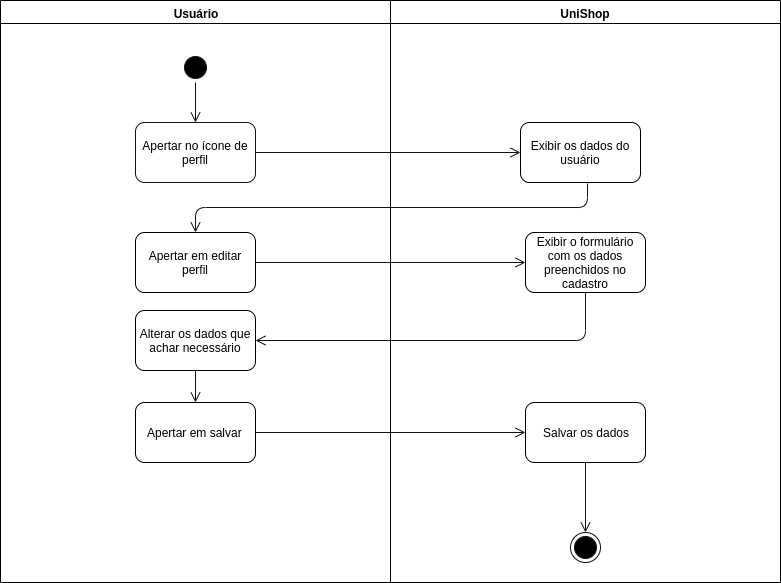

The diagram above was exported from draw.io. Its source (the exported page's mxGraphModel, read from the mxfile embedded in the PNG):
<mxGraphModel dx="1001" dy="463" grid="1" gridSize="10" guides="1" tooltips="1" connect="1" arrows="1" fold="1" page="1" pageScale="1" pageWidth="827" pageHeight="1169" math="0" shadow="0">
  <root>
    <mxCell id="tD7GI24HfSgKCMR_iRrI-0" />
    <mxCell id="tD7GI24HfSgKCMR_iRrI-1" parent="tD7GI24HfSgKCMR_iRrI-0" />
    <mxCell id="xzvSCaG2JO-WmmJKiFpa-0" value="Usuário" style="swimlane;whiteSpace=wrap;fillColor=#FFFFFF;startSize=23;" vertex="1" parent="tD7GI24HfSgKCMR_iRrI-1">
      <mxGeometry x="50" y="128" width="390" height="582" as="geometry">
        <mxRectangle x="50" y="128" width="70" height="23" as="alternateBounds" />
      </mxGeometry>
    </mxCell>
    <mxCell id="xzvSCaG2JO-WmmJKiFpa-5" value="" style="ellipse;html=1;shape=startState;fillColor=#000000;strokeColor=#121212;" vertex="1" parent="xzvSCaG2JO-WmmJKiFpa-0">
      <mxGeometry x="180" y="52" width="30" height="30" as="geometry" />
    </mxCell>
    <mxCell id="xzvSCaG2JO-WmmJKiFpa-6" value="Apertar no ícone de perfil" style="rounded=1;whiteSpace=wrap;html=1;strokeColor=#121212;fillColor=#FFFFFF;" vertex="1" parent="xzvSCaG2JO-WmmJKiFpa-0">
      <mxGeometry x="135" y="122" width="120" height="60" as="geometry" />
    </mxCell>
    <mxCell id="xzvSCaG2JO-WmmJKiFpa-7" value="" style="edgeStyle=orthogonalEdgeStyle;html=1;verticalAlign=bottom;endArrow=open;endSize=8;strokeColor=#121212;fillColor=#121212;exitX=0.5;exitY=1;exitDx=0;exitDy=0;entryX=0.5;entryY=0;entryDx=0;entryDy=0;" edge="1" parent="xzvSCaG2JO-WmmJKiFpa-0" source="xzvSCaG2JO-WmmJKiFpa-5" target="xzvSCaG2JO-WmmJKiFpa-6">
      <mxGeometry relative="1" as="geometry">
        <mxPoint x="-140" y="202" as="targetPoint" />
        <mxPoint x="135" y="202" as="sourcePoint" />
      </mxGeometry>
    </mxCell>
    <mxCell id="xzvSCaG2JO-WmmJKiFpa-10" value="Apertar em editar perfil" style="rounded=1;whiteSpace=wrap;html=1;" vertex="1" parent="xzvSCaG2JO-WmmJKiFpa-0">
      <mxGeometry x="135" y="232" width="120" height="60" as="geometry" />
    </mxCell>
    <mxCell id="xzvSCaG2JO-WmmJKiFpa-12" value="Alterar os dados que achar necessário" style="rounded=1;whiteSpace=wrap;html=1;" vertex="1" parent="xzvSCaG2JO-WmmJKiFpa-0">
      <mxGeometry x="135" y="310" width="120" height="60" as="geometry" />
    </mxCell>
    <mxCell id="xzvSCaG2JO-WmmJKiFpa-15" value="Apertar em salvar&amp;nbsp;" style="rounded=1;whiteSpace=wrap;html=1;" vertex="1" parent="xzvSCaG2JO-WmmJKiFpa-0">
      <mxGeometry x="135" y="402" width="120" height="60" as="geometry" />
    </mxCell>
    <mxCell id="xzvSCaG2JO-WmmJKiFpa-21" value="" style="edgeStyle=orthogonalEdgeStyle;html=1;verticalAlign=bottom;endArrow=open;endSize=8;strokeColor=#121212;fillColor=#121212;exitX=0.5;exitY=1;exitDx=0;exitDy=0;entryX=0.5;entryY=0;entryDx=0;entryDy=0;" edge="1" parent="xzvSCaG2JO-WmmJKiFpa-0" source="xzvSCaG2JO-WmmJKiFpa-12" target="xzvSCaG2JO-WmmJKiFpa-15">
      <mxGeometry relative="1" as="geometry">
        <mxPoint x="560" y="192" as="targetPoint" />
        <mxPoint x="295" y="192" as="sourcePoint" />
      </mxGeometry>
    </mxCell>
    <mxCell id="xzvSCaG2JO-WmmJKiFpa-4" value="UniShop" style="swimlane;whiteSpace=wrap;fillColor=#FFFFFF;" vertex="1" parent="tD7GI24HfSgKCMR_iRrI-1">
      <mxGeometry x="440" y="128" width="390" height="582" as="geometry">
        <mxRectangle x="440" y="128" width="80" height="23" as="alternateBounds" />
      </mxGeometry>
    </mxCell>
    <mxCell id="xzvSCaG2JO-WmmJKiFpa-9" value="Exibir os dados do usuário" style="rounded=1;whiteSpace=wrap;html=1;" vertex="1" parent="xzvSCaG2JO-WmmJKiFpa-4">
      <mxGeometry x="130" y="122" width="120" height="60" as="geometry" />
    </mxCell>
    <mxCell id="xzvSCaG2JO-WmmJKiFpa-11" value="Exibir o formulário com os dados preenchidos no cadastro" style="rounded=1;whiteSpace=wrap;html=1;" vertex="1" parent="xzvSCaG2JO-WmmJKiFpa-4">
      <mxGeometry x="135" y="232" width="120" height="60" as="geometry" />
    </mxCell>
    <mxCell id="xzvSCaG2JO-WmmJKiFpa-16" value="Salvar os dados" style="rounded=1;whiteSpace=wrap;html=1;" vertex="1" parent="xzvSCaG2JO-WmmJKiFpa-4">
      <mxGeometry x="135" y="402" width="120" height="60" as="geometry" />
    </mxCell>
    <mxCell id="xzvSCaG2JO-WmmJKiFpa-2" value="" style="ellipse;html=1;shape=endState;fillColor=#000000;strokeColor=#121212;" vertex="1" parent="xzvSCaG2JO-WmmJKiFpa-4">
      <mxGeometry x="180" y="532" width="30" height="30" as="geometry" />
    </mxCell>
    <mxCell id="xzvSCaG2JO-WmmJKiFpa-24" value="" style="edgeStyle=orthogonalEdgeStyle;html=1;verticalAlign=bottom;endArrow=open;endSize=8;strokeColor=#121212;fillColor=#121212;exitX=0.5;exitY=1;exitDx=0;exitDy=0;entryX=0.5;entryY=0;entryDx=0;entryDy=0;" edge="1" parent="xzvSCaG2JO-WmmJKiFpa-4" source="xzvSCaG2JO-WmmJKiFpa-16" target="xzvSCaG2JO-WmmJKiFpa-2">
      <mxGeometry relative="1" as="geometry">
        <mxPoint x="130" y="452" as="targetPoint" />
        <mxPoint x="120" y="362" as="sourcePoint" />
      </mxGeometry>
    </mxCell>
    <mxCell id="xzvSCaG2JO-WmmJKiFpa-17" value="" style="edgeStyle=orthogonalEdgeStyle;html=1;verticalAlign=bottom;endArrow=open;endSize=8;strokeColor=#121212;fillColor=#121212;exitX=1;exitY=0.5;exitDx=0;exitDy=0;entryX=0;entryY=0.5;entryDx=0;entryDy=0;" edge="1" parent="tD7GI24HfSgKCMR_iRrI-1" source="xzvSCaG2JO-WmmJKiFpa-6" target="xzvSCaG2JO-WmmJKiFpa-9">
      <mxGeometry relative="1" as="geometry">
        <mxPoint x="255" y="260" as="targetPoint" />
        <mxPoint x="255" y="220" as="sourcePoint" />
      </mxGeometry>
    </mxCell>
    <mxCell id="xzvSCaG2JO-WmmJKiFpa-18" value="" style="edgeStyle=orthogonalEdgeStyle;html=1;verticalAlign=bottom;endArrow=open;endSize=8;strokeColor=#121212;fillColor=#121212;exitX=0.558;exitY=1.017;exitDx=0;exitDy=0;entryX=0.5;entryY=0;entryDx=0;entryDy=0;exitPerimeter=0;" edge="1" parent="tD7GI24HfSgKCMR_iRrI-1" source="xzvSCaG2JO-WmmJKiFpa-9" target="xzvSCaG2JO-WmmJKiFpa-10">
      <mxGeometry relative="1" as="geometry">
        <mxPoint x="580" y="290" as="targetPoint" />
        <mxPoint x="315" y="290" as="sourcePoint" />
      </mxGeometry>
    </mxCell>
    <mxCell id="xzvSCaG2JO-WmmJKiFpa-19" value="" style="edgeStyle=orthogonalEdgeStyle;html=1;verticalAlign=bottom;endArrow=open;endSize=8;strokeColor=#121212;fillColor=#121212;exitX=1;exitY=0.5;exitDx=0;exitDy=0;entryX=0;entryY=0.5;entryDx=0;entryDy=0;" edge="1" parent="tD7GI24HfSgKCMR_iRrI-1" source="xzvSCaG2JO-WmmJKiFpa-10" target="xzvSCaG2JO-WmmJKiFpa-11">
      <mxGeometry relative="1" as="geometry">
        <mxPoint x="590" y="300" as="targetPoint" />
        <mxPoint x="325" y="300" as="sourcePoint" />
      </mxGeometry>
    </mxCell>
    <mxCell id="xzvSCaG2JO-WmmJKiFpa-20" value="" style="edgeStyle=orthogonalEdgeStyle;html=1;verticalAlign=bottom;endArrow=open;endSize=8;strokeColor=#121212;fillColor=#121212;exitX=0.5;exitY=1;exitDx=0;exitDy=0;entryX=1;entryY=0.5;entryDx=0;entryDy=0;" edge="1" parent="tD7GI24HfSgKCMR_iRrI-1" source="xzvSCaG2JO-WmmJKiFpa-11" target="xzvSCaG2JO-WmmJKiFpa-12">
      <mxGeometry relative="1" as="geometry">
        <mxPoint x="600" y="310" as="targetPoint" />
        <mxPoint x="335" y="310" as="sourcePoint" />
      </mxGeometry>
    </mxCell>
    <mxCell id="xzvSCaG2JO-WmmJKiFpa-22" value="" style="edgeStyle=orthogonalEdgeStyle;html=1;verticalAlign=bottom;endArrow=open;endSize=8;strokeColor=#121212;fillColor=#121212;exitX=1;exitY=0.5;exitDx=0;exitDy=0;entryX=0;entryY=0.5;entryDx=0;entryDy=0;" edge="1" parent="tD7GI24HfSgKCMR_iRrI-1" source="xzvSCaG2JO-WmmJKiFpa-15" target="xzvSCaG2JO-WmmJKiFpa-16">
      <mxGeometry relative="1" as="geometry">
        <mxPoint x="620" y="330" as="targetPoint" />
        <mxPoint x="355" y="330" as="sourcePoint" />
      </mxGeometry>
    </mxCell>
  </root>
</mxGraphModel>